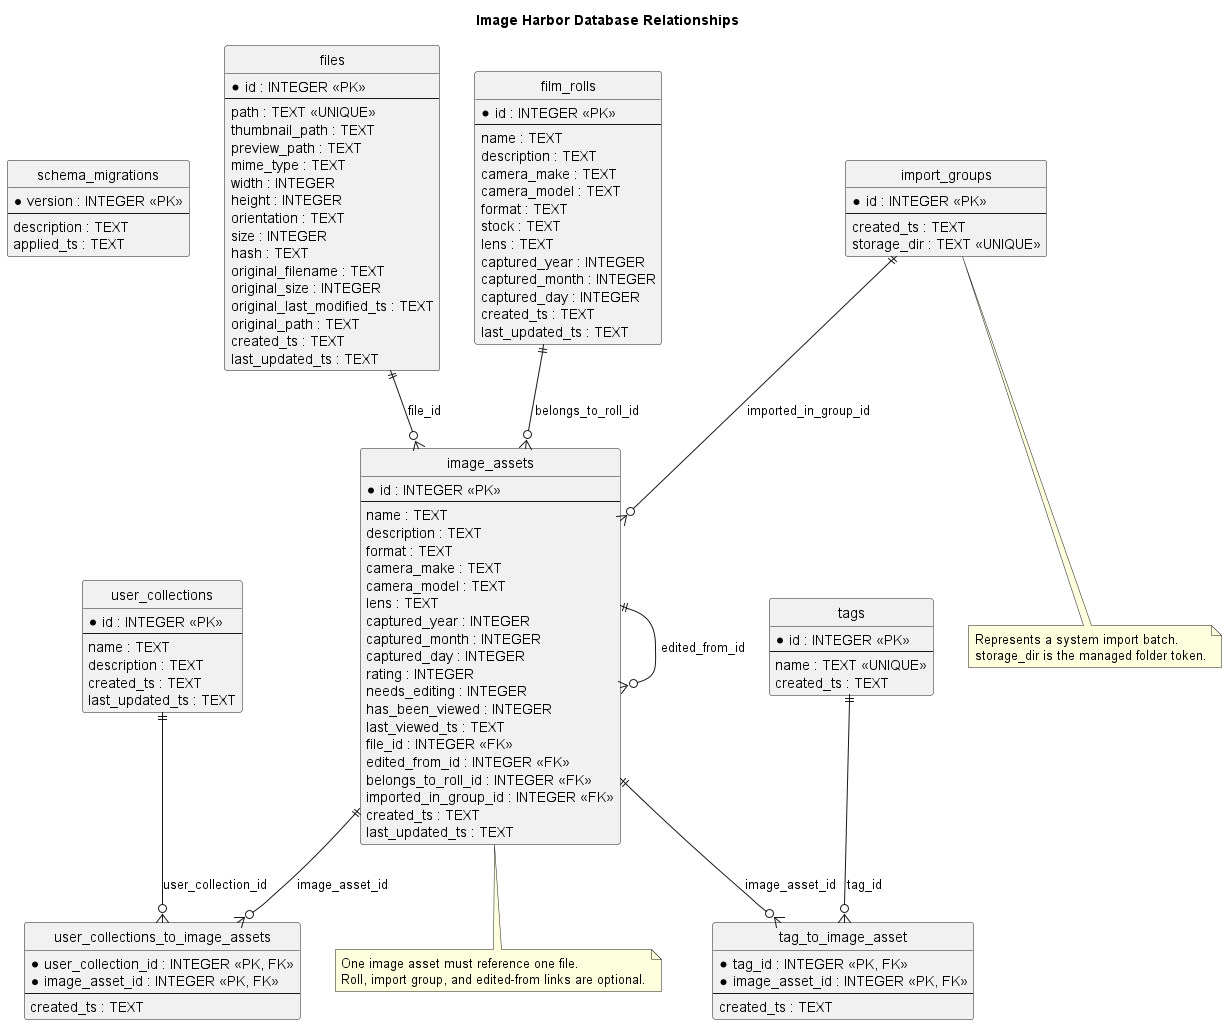

The diagram above was rendered by PlantUML. Its source (embedded in the PNG):
@startuml
hide circle
hide methods

title Image Harbor Database Relationships

entity "schema_migrations" as schema_migrations {
  * version : INTEGER <<PK>>
  --
  description : TEXT
  applied_ts : TEXT
}

entity "files" as files {
  * id : INTEGER <<PK>>
  --
  path : TEXT <<UNIQUE>>
  thumbnail_path : TEXT
  preview_path : TEXT
  mime_type : TEXT
  width : INTEGER
  height : INTEGER
  orientation : TEXT
  size : INTEGER
  hash : TEXT
  original_filename : TEXT
  original_size : INTEGER
  original_last_modified_ts : TEXT
  original_path : TEXT
  created_ts : TEXT
  last_updated_ts : TEXT
}

entity "film_rolls" as film_rolls {
  * id : INTEGER <<PK>>
  --
  name : TEXT
  description : TEXT
  camera_make : TEXT
  camera_model : TEXT
  format : TEXT
  stock : TEXT
  lens : TEXT
  captured_year : INTEGER
  captured_month : INTEGER
  captured_day : INTEGER
  created_ts : TEXT
  last_updated_ts : TEXT
}

entity "import_groups" as import_groups {
  * id : INTEGER <<PK>>
  --
  created_ts : TEXT
  storage_dir : TEXT <<UNIQUE>>
}

entity "image_assets" as image_assets {
  * id : INTEGER <<PK>>
  --
  name : TEXT
  description : TEXT
  format : TEXT
  camera_make : TEXT
  camera_model : TEXT
  lens : TEXT
  captured_year : INTEGER
  captured_month : INTEGER
  captured_day : INTEGER
  rating : INTEGER
  needs_editing : INTEGER
  has_been_viewed : INTEGER
  last_viewed_ts : TEXT
  file_id : INTEGER <<FK>>
  edited_from_id : INTEGER <<FK>>
  belongs_to_roll_id : INTEGER <<FK>>
  imported_in_group_id : INTEGER <<FK>>
  created_ts : TEXT
  last_updated_ts : TEXT
}

entity "user_collections" as user_collections {
  * id : INTEGER <<PK>>
  --
  name : TEXT
  description : TEXT
  created_ts : TEXT
  last_updated_ts : TEXT
}

entity "user_collections_to_image_assets" as user_collections_to_image_assets {
  * user_collection_id : INTEGER <<PK, FK>>
  * image_asset_id : INTEGER <<PK, FK>>
  --
  created_ts : TEXT
}

entity "tags" as tags {
  * id : INTEGER <<PK>>
  --
  name : TEXT <<UNIQUE>>
  created_ts : TEXT
}

entity "tag_to_image_asset" as tag_to_image_asset {
  * tag_id : INTEGER <<PK, FK>>
  * image_asset_id : INTEGER <<PK, FK>>
  --
  created_ts : TEXT
}

files ||--o{ image_assets : file_id
film_rolls ||--o{ image_assets : belongs_to_roll_id
import_groups ||--o{ image_assets : imported_in_group_id
image_assets ||--o{ image_assets : edited_from_id

user_collections ||--o{ user_collections_to_image_assets : user_collection_id
image_assets ||--o{ user_collections_to_image_assets : image_asset_id

tags ||--o{ tag_to_image_asset : tag_id
image_assets ||--o{ tag_to_image_asset : image_asset_id

note bottom of image_assets
  One image asset must reference one file.
  Roll, import group, and edited-from links are optional.
end note

note bottom of import_groups
  Represents a system import batch.
  storage_dir is the managed folder token.
end note

@enduml